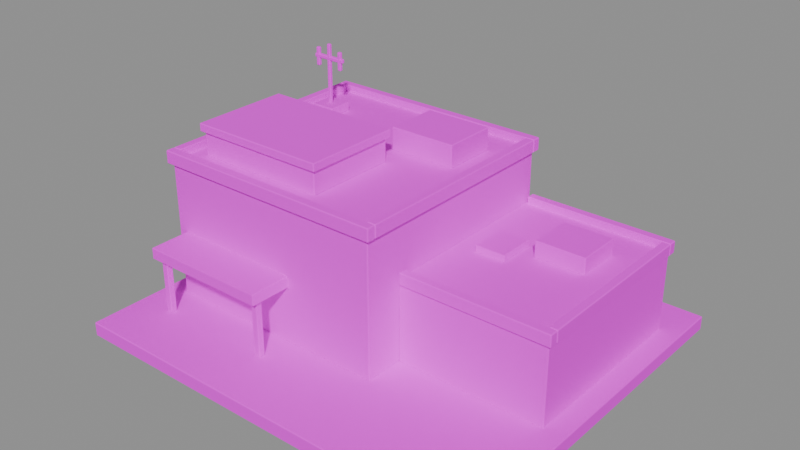 # Source: police-station.blend  (saved by Blender 5.1.30; exported with 4.5.12 LTS)
import bpy
from mathutils import Matrix  # noqa: F401  (used for matrix-valued properties, if any)

bpy.ops.wm.read_factory_settings(use_empty=True)
scene = bpy.context.scene
scene.name = 'Scene'

# ---- collections
col_police_station = bpy.data.collections.new('police-station'); scene.collection.children.link(col_police_station)

# ---- images (referenced by path relative to the original .blend; pixels are not part of the script)
import os
ASSET_DIR = os.environ.get("B2B_ASSET_DIR", "")  # directory of the original .blend (textures are referenced by path, not embedded)
HERE = os.path.dirname(os.path.abspath(__file__))  # packed textures are extracted next to this script under _unpacked/

def load_image(name, relpath, width, height, colorspace="sRGB"):
    """Load a texture the original file referenced (path relative to the .blend, or extracted next to this script)."""
    p = next((c for c in (os.path.join(HERE, relpath), os.path.join(ASSET_DIR, relpath)) if relpath and os.path.exists(c)), "")
    if p:
        img = bpy.data.images.load(p, check_existing=True)
        img.name = name
    else:  # same state as the original file: an image datablock whose file is absent (Cycles renders it pink)
        img = bpy.data.images.new(name, width, height)
        img.source = "FILE"
        img.filepath = "//" + (relpath or name)
    img.colorspace_settings.name = colorspace
    return img
img_modern_atlas = load_image('modern-atlas', 'atlas.jpg', 1024, 1024, 'sRGB')

# ---- materials (node trees are filled in below, after node groups)
mat_city_atlas = bpy.data.materials.new('City atlas')

# ---- material node trees
mat_city_atlas.use_nodes = True; mat_city_atlas.node_tree.nodes.clear()
_N = mat_city_atlas.node_tree.nodes; _L = mat_city_atlas.node_tree.links
n0 = _N.new('ShaderNodeBsdfPrincipled'); n0.name = 'Principled BSDF'; n0.location = (-200, 100)
n0.inputs[2].default_value = 0.86
n0.inputs[13].default_value = 0.25
n1 = _N.new('ShaderNodeOutputMaterial'); n1.name = 'Material Output'; n1.location = (200, 100)
n2 = _N.new('ShaderNodeTexImage'); n2.name = 'Image Texture'; n2.location = (-320, 280)
n2.image = img_modern_atlas
_L.new(n0.outputs[0], n1.inputs[0])
_L.new(n2.outputs[0], n0.inputs[0])
n1.is_active_output = True

# ---- meshes
me_foundation_and_markings = bpy.data.meshes.new('Foundation and markings')
me_foundation_and_markings.from_pydata([(-2.6, -2.25, -0.095), (2.6, -2.25, -0.095), (2.6, 2.25, -0.095), (-2.6, 2.25, -0.095), (-2.6, -2.25, 0.08), (2.6, -2.25, 0.08), (2.6, 2.25, 0.08), (-2.6, 2.25, 0.08)], [], [(3, 2, 1, 0), (4, 5, 6, 7), (0, 1, 5, 4), (1, 2, 6, 5), (2, 3, 7, 6), (3, 0, 4, 7)])
_uv = me_foundation_and_markings.uv_layers.new(name='City atlas')
_uv.uv.foreach_set('vector', [0.3795, 0.9778, 0.4427, 0.9778, 0.4427, 0.9939, 0.3795, 0.9939, 0.003052, 0.3459, 0.205, 0.3459, 0.205, 0.6951, 0.003052, 0.6951, 0.3795, 0.9778, 0.4427, 0.9778, 0.4427, 0.9939, 0.3795, 0.9939, 0.3795, 0.9778, 0.4427, 0.9778, 0.4427, 0.9939, 0.3795, 0.9939, 0.3795, 0.9778, 0.4427, 0.9778, 0.4427, 0.9939, 0.3795, 0.9939, 0.3795, 0.9778, 0.4427, 0.9778, 0.4427, 0.9939, 0.3795, 0.9939])
me_foundation_and_markings.materials.append(mat_city_atlas)
me_foundation_and_markings.update()
me_precinct_and_roof = bpy.data.meshes.new('Precinct and roof')
me_precinct_and_roof.from_pydata([(-2.34, -1.13, 0.075), (0.53, -1.13, 0.075), (0.53, 1.73, 0.075), (-2.34, 1.73, 0.075), (-2.34, -1.13, 1.8), (0.53, -1.13, 1.8), (0.53, 1.73, 1.8), (-2.34, 1.73, 1.8), (-2.39, -1.18, 1.73), (0.58, -1.18, 1.73), (0.58, -1.07, 1.73), (-2.39, -1.07, 1.73), (-2.39, -1.18, 1.89), (0.58, -1.18, 1.89), (0.58, -1.07, 1.89), (-2.39, -1.07, 1.89), (-2.39, 1.67, 1.73), (0.58, 1.67, 1.73), (0.58, 1.78, 1.73), (-2.39, 1.78, 1.73), (-2.39, 1.67, 1.89), (0.58, 1.67, 1.89), (0.58, 1.78, 1.89), (-2.39, 1.78, 1.89), (-2.39, -1.069, 1.73), (-2.28, -1.069, 1.73), (-2.28, 1.669, 1.73), (-2.39, 1.669, 1.73), (-2.39, -1.069, 1.89), (-2.28, -1.069, 1.89), (-2.28, 1.669, 1.89), (-2.39, 1.669, 1.89), (0.47, -1.069, 1.73), (0.58, -1.069, 1.73), (0.58, 1.669, 1.73), (0.47, 1.669, 1.73), (0.47, -1.069, 1.89), (0.58, -1.069, 1.89), (0.58, 1.669, 1.89), (0.47, 1.669, 1.89)], [], [(3, 2, 1, 0), (4, 5, 6, 7), (0, 1, 5, 4), (1, 2, 6, 5), (2, 3, 7, 6), (3, 0, 4, 7), (11, 10, 9, 8), (12, 13, 14, 15), (8, 9, 13, 12), (9, 10, 14, 13), (10, 11, 15, 14), (11, 8, 12, 15), (19, 18, 17, 16), (20, 21, 22, 23), (16, 17, 21, 20), (17, 18, 22, 21), (18, 19, 23, 22), (19, 16, 20, 23), (27, 26, 25, 24), (28, 29, 30, 31), (24, 25, 29, 28), (25, 26, 30, 29), (26, 27, 31, 30), (27, 24, 28, 31), (35, 34, 33, 32), (36, 37, 38, 39), (32, 33, 37, 36), (33, 34, 38, 37), (34, 35, 39, 38), (35, 32, 36, 39)])
_uv = me_precinct_and_roof.uv_layers.new(name='City atlas')
_uv.uv.foreach_set('vector', [0.3297, 0.9333, 0.3734, 0.9333, 0.3734, 0.9939, 0.3297, 0.9939, 0.003052, 0.7722, 0.1139, 0.7722, 0.1139, 0.9939, 0.003052, 0.9939, 0.2111, 0.5608, 0.3231, 0.5608, 0.3231, 0.6951, 0.2111, 0.6951, 0.003052, 0.1995, 0.1139, 0.1995, 0.1139, 0.3337, 0.003052, 0.3337, 0.3292, 0.5608, 0.4413, 0.5608, 0.4413, 0.6951, 0.3292, 0.6951, 0.003052, 0.1995, 0.1139, 0.1995, 0.1139, 0.3337, 0.003052, 0.3337, 0.003052, 0.7458, 0.06189, 0.7458, 0.06189, 0.76, 0.003052, 0.76, 0.003052, 0.7458, 0.06189, 0.7458, 0.06189, 0.76, 0.003052, 0.76, 0.003052, 0.7458, 0.06189, 0.7458, 0.06189, 0.76, 0.003052, 0.76, 0.003052, 0.7458, 0.06189, 0.7458, 0.06189, 0.76, 0.003052, 0.76, 0.003052, 0.7458, 0.06189, 0.7458, 0.06189, 0.76, 0.003052, 0.76, 0.003052, 0.7458, 0.06189, 0.7458, 0.06189, 0.76, 0.003052, 0.76, 0.003052, 0.7458, 0.06189, 0.7458, 0.06189, 0.76, 0.003052, 0.76, 0.003052, 0.7458, 0.06189, 0.7458, 0.06189, 0.76, 0.003052, 0.76, 0.003052, 0.7458, 0.06189, 0.7458, 0.06189, 0.76, 0.003052, 0.76, 0.003052, 0.7458, 0.06189, 0.7458, 0.06189, 0.76, 0.003052, 0.76, 0.003052, 0.7458, 0.06189, 0.7458, 0.06189, 0.76, 0.003052, 0.76, 0.003052, 0.7458, 0.06189, 0.7458, 0.06189, 0.76, 0.003052, 0.76, 0.003052, 0.7458, 0.06189, 0.7458, 0.06189, 0.76, 0.003052, 0.76, 0.003052, 0.7458, 0.06189, 0.7458, 0.06189, 0.76, 0.003052, 0.76, 0.003052, 0.7458, 0.06189, 0.7458, 0.06189, 0.76, 0.003052, 0.76, 0.003052, 0.7458, 0.06189, 0.7458, 0.06189, 0.76, 0.003052, 0.76, 0.003052, 0.7458, 0.06189, 0.7458, 0.06189, 0.76, 0.003052, 0.76, 0.003052, 0.7458, 0.06189, 0.7458, 0.06189, 0.76, 0.003052, 0.76, 0.003052, 0.7458, 0.06189, 0.7458, 0.06189, 0.76, 0.003052, 0.76, 0.003052, 0.7458, 0.06189, 0.7458, 0.06189, 0.76, 0.003052, 0.76, 0.003052, 0.7458, 0.06189, 0.7458, 0.06189, 0.76, 0.003052, 0.76, 0.003052, 0.7458, 0.06189, 0.7458, 0.06189, 0.76, 0.003052, 0.76, 0.003052, 0.7458, 0.06189, 0.7458, 0.06189, 0.76, 0.003052, 0.76, 0.003052, 0.7458, 0.06189, 0.7458, 0.06189, 0.76, 0.003052, 0.76])
me_precinct_and_roof.materials.append(mat_city_atlas)
me_precinct_and_roof.update()
me_patrol_bays = bpy.data.meshes.new('Patrol bays')
me_patrol_bays.from_pydata([(0.531, -0.65, 0.075), (2.35, -0.65, 0.075), (2.35, 1.7, 0.075), (0.531, 1.7, 0.075), (0.531, -0.65, 1.1), (2.35, -0.65, 1.1), (2.35, 1.7, 1.1), (0.531, 1.7, 1.1), (0.56, -0.69, 1.04), (2.39, -0.69, 1.04), (2.39, -0.58, 1.04), (0.56, -0.58, 1.04), (0.56, -0.69, 1.19), (2.39, -0.69, 1.19), (2.39, -0.58, 1.19), (0.56, -0.58, 1.19), (0.56, 1.63, 1.04), (2.39, 1.63, 1.04), (2.39, 1.74, 1.04), (0.56, 1.74, 1.04), (0.56, 1.63, 1.19), (2.39, 1.63, 1.19), (2.39, 1.74, 1.19), (0.56, 1.74, 1.19), (2.29, -0.579, 1.04), (2.39, -0.579, 1.04), (2.39, 1.629, 1.04), (2.29, 1.629, 1.04), (2.29, -0.579, 1.19), (2.39, -0.579, 1.19), (2.39, 1.629, 1.19), (2.29, 1.629, 1.19)], [], [(3, 2, 1, 0), (4, 5, 6, 7), (0, 1, 5, 4), (1, 2, 6, 5), (2, 3, 7, 6), (3, 0, 4, 7), (11, 10, 9, 8), (12, 13, 14, 15), (8, 9, 13, 12), (9, 10, 14, 13), (10, 11, 15, 14), (11, 8, 12, 15), (19, 18, 17, 16), (20, 21, 22, 23), (16, 17, 21, 20), (17, 18, 22, 21), (18, 19, 23, 22), (19, 16, 20, 23), (27, 26, 25, 24), (28, 29, 30, 31), (24, 25, 29, 28), (25, 26, 30, 29), (26, 27, 31, 30), (27, 24, 28, 31)])
_uv = me_patrol_bays.uv_layers.new(name='City atlas')
_uv.uv.foreach_set('vector', [0.3297, 0.9333, 0.3734, 0.9333, 0.3734, 0.9939, 0.3297, 0.9939, 0.12, 0.8108, 0.1927, 0.8108, 0.1927, 0.9939, 0.12, 0.9939, 0.12, 0.2532, 0.1908, 0.2532, 0.1908, 0.3337, 0.12, 0.3337, 0.1969, 0.2532, 0.2885, 0.2532, 0.2885, 0.3337, 0.1969, 0.3337, 0.2946, 0.2532, 0.3654, 0.2532, 0.3654, 0.3337, 0.2946, 0.3337, 0.3297, 0.9333, 0.3734, 0.9333, 0.3734, 0.9939, 0.3297, 0.9939, 0.003052, 0.7458, 0.06189, 0.7458, 0.06189, 0.76, 0.003052, 0.76, 0.003052, 0.7458, 0.06189, 0.7458, 0.06189, 0.76, 0.003052, 0.76, 0.003052, 0.7458, 0.06189, 0.7458, 0.06189, 0.76, 0.003052, 0.76, 0.003052, 0.7458, 0.06189, 0.7458, 0.06189, 0.76, 0.003052, 0.76, 0.003052, 0.7458, 0.06189, 0.7458, 0.06189, 0.76, 0.003052, 0.76, 0.003052, 0.7458, 0.06189, 0.7458, 0.06189, 0.76, 0.003052, 0.76, 0.003052, 0.7458, 0.06189, 0.7458, 0.06189, 0.76, 0.003052, 0.76, 0.003052, 0.7458, 0.06189, 0.7458, 0.06189, 0.76, 0.003052, 0.76, 0.003052, 0.7458, 0.06189, 0.7458, 0.06189, 0.76, 0.003052, 0.76, 0.003052, 0.7458, 0.06189, 0.7458, 0.06189, 0.76, 0.003052, 0.76, 0.003052, 0.7458, 0.06189, 0.7458, 0.06189, 0.76, 0.003052, 0.76, 0.003052, 0.7458, 0.06189, 0.7458, 0.06189, 0.76, 0.003052, 0.76, 0.003052, 0.7458, 0.06189, 0.7458, 0.06189, 0.76, 0.003052, 0.76, 0.003052, 0.7458, 0.06189, 0.7458, 0.06189, 0.76, 0.003052, 0.76, 0.003052, 0.7458, 0.06189, 0.7458, 0.06189, 0.76, 0.003052, 0.76, 0.003052, 0.7458, 0.06189, 0.7458, 0.06189, 0.76, 0.003052, 0.76, 0.003052, 0.7458, 0.06189, 0.7458, 0.06189, 0.76, 0.003052, 0.76, 0.003052, 0.7458, 0.06189, 0.7458, 0.06189, 0.76, 0.003052, 0.76])
me_patrol_bays.materials.append(mat_city_atlas)
me_patrol_bays.update()
me_lobby_canopy = bpy.data.meshes.new('Lobby canopy')
me_lobby_canopy.from_pydata([(-2.22, -1.64, 0.77), (-0.61, -1.64, 0.77), (-0.61, -1.11, 0.77), (-2.22, -1.11, 0.77), (-2.22, -1.64, 0.91), (-0.61, -1.64, 0.91), (-0.61, -1.11, 0.91), (-2.22, -1.11, 0.91), (-2.17, -1.56, 0.08), (-2.09, -1.56, 0.08), (-2.09, -1.48, 0.08), (-2.17, -1.48, 0.08), (-2.17, -1.56, 0.79), (-2.09, -1.56, 0.79), (-2.09, -1.48, 0.79), (-2.17, -1.48, 0.79), (-0.73, -1.56, 0.08), (-0.65, -1.56, 0.08), (-0.65, -1.48, 0.08), (-0.73, -1.48, 0.08), (-0.73, -1.56, 0.79), (-0.65, -1.56, 0.79), (-0.65, -1.48, 0.79), (-0.73, -1.48, 0.79)], [], [(3, 2, 1, 0), (4, 5, 6, 7), (0, 1, 5, 4), (1, 2, 6, 5), (2, 3, 7, 6), (3, 0, 4, 7), (11, 10, 9, 8), (12, 13, 14, 15), (8, 9, 13, 12), (9, 10, 14, 13), (10, 11, 15, 14), (11, 8, 12, 15), (19, 18, 17, 16), (20, 21, 22, 23), (16, 17, 21, 20), (17, 18, 22, 21), (18, 19, 23, 22), (19, 16, 20, 23)])
_uv = me_lobby_canopy.uv_layers.new(name='City atlas')
_uv.uv.foreach_set('vector', [0.0719, 0.1575, 0.09607, 0.1575, 0.09607, 0.1873, 0.0719, 0.1873, 0.1925, 0.719, 0.2552, 0.719, 0.2552, 0.76, 0.1925, 0.76, 0.003052, 0.1716, 0.0658, 0.1716, 0.0658, 0.1873, 0.003052, 0.1873, 0.0719, 0.1575, 0.09607, 0.1575, 0.09607, 0.1873, 0.0719, 0.1873, 0.0719, 0.1575, 0.09607, 0.1575, 0.09607, 0.1873, 0.0719, 0.1873, 0.0719, 0.1575, 0.09607, 0.1575, 0.09607, 0.1873, 0.0719, 0.1873, 0.06799, 0.7141, 0.09094, 0.7141, 0.09094, 0.76, 0.06799, 0.76, 0.06799, 0.7141, 0.09094, 0.7141, 0.09094, 0.76, 0.06799, 0.76, 0.06799, 0.7141, 0.09094, 0.7141, 0.09094, 0.76, 0.06799, 0.76, 0.06799, 0.7141, 0.09094, 0.7141, 0.09094, 0.76, 0.06799, 0.76, 0.06799, 0.7141, 0.09094, 0.7141, 0.09094, 0.76, 0.06799, 0.76, 0.06799, 0.7141, 0.09094, 0.7141, 0.09094, 0.76, 0.06799, 0.76, 0.06799, 0.7141, 0.09094, 0.7141, 0.09094, 0.76, 0.06799, 0.76, 0.06799, 0.7141, 0.09094, 0.7141, 0.09094, 0.76, 0.06799, 0.76, 0.06799, 0.7141, 0.09094, 0.7141, 0.09094, 0.76, 0.06799, 0.76, 0.06799, 0.7141, 0.09094, 0.7141, 0.09094, 0.76, 0.06799, 0.76, 0.06799, 0.7141, 0.09094, 0.7141, 0.09094, 0.76, 0.06799, 0.76, 0.06799, 0.7141, 0.09094, 0.7141, 0.09094, 0.76, 0.06799, 0.76])
me_lobby_canopy.materials.append(mat_city_atlas)
me_lobby_canopy.update()
me_dispatch_and_antenna = bpy.data.meshes.new('Dispatch and antenna')
me_dispatch_and_antenna.from_pydata([(-2.09, -0.85, 1.798), (-0.44, -0.85, 1.798), (-0.44, 0.29, 1.798), (-2.09, 0.29, 1.798), (-2.09, -0.85, 2.1), (-0.44, -0.85, 2.1), (-0.44, 0.29, 2.1), (-2.09, 0.29, 2.1), (-2.13, -0.89, 2.09), (-0.4, -0.89, 2.09), (-0.4, 0.33, 2.09), (-2.13, 0.33, 2.09), (-2.13, -0.89, 2.19), (-0.4, -0.89, 2.19), (-0.4, 0.33, 2.19), (-2.13, 0.33, 2.19), (-2.11, 0.88, 1.8), (-1.8, 0.88, 1.8), (-1.8, 1.19, 1.8), (-2.11, 1.19, 1.8), (-2.11, 0.88, 1.91), (-1.8, 0.88, 1.91), (-1.8, 1.19, 1.91), (-2.11, 1.19, 1.91), (-1.985, 1.014, 1.91), (-1.938, 1.014, 1.91), (-1.938, 1.06, 1.91), (-1.985, 1.06, 1.91), (-1.985, 1.014, 2.65), (-1.938, 1.014, 2.65), (-1.938, 1.06, 2.65), (-1.985, 1.06, 2.65), (-2.18, 1.012, 2.45), (-1.74, 1.012, 2.45), (-1.74, 1.062, 2.45), (-2.18, 1.062, 2.45), (-2.18, 1.012, 2.5), (-1.74, 1.012, 2.5), (-1.74, 1.062, 2.5), (-2.18, 1.062, 2.5), (-2.16, 1.014, 2.35), (-2.11, 1.014, 2.35), (-2.11, 1.06, 2.35), (-2.16, 1.06, 2.35), (-2.16, 1.014, 2.58), (-2.11, 1.014, 2.58), (-2.11, 1.06, 2.58), (-2.16, 1.06, 2.58), (-1.82, 1.014, 2.35), (-1.77, 1.014, 2.35), (-1.77, 1.06, 2.35), (-1.82, 1.06, 2.35), (-1.82, 1.014, 2.58), (-1.77, 1.014, 2.58), (-1.77, 1.06, 2.58), (-1.82, 1.06, 2.58)], [], [(3, 2, 1, 0), (4, 5, 6, 7), (0, 1, 5, 4), (1, 2, 6, 5), (2, 3, 7, 6), (3, 0, 4, 7), (11, 10, 9, 8), (12, 13, 14, 15), (8, 9, 13, 12), (9, 10, 14, 13), (10, 11, 15, 14), (11, 8, 12, 15), (19, 18, 17, 16), (20, 21, 22, 23), (16, 17, 21, 20), (17, 18, 22, 21), (18, 19, 23, 22), (19, 16, 20, 23), (27, 26, 25, 24), (28, 29, 30, 31), (24, 25, 29, 28), (25, 26, 30, 29), (26, 27, 31, 30), (27, 24, 28, 31), (35, 34, 33, 32), (36, 37, 38, 39), (32, 33, 37, 36), (33, 34, 38, 37), (34, 35, 39, 38), (35, 32, 36, 39), (43, 42, 41, 40), (44, 45, 46, 47), (40, 41, 45, 44), (41, 42, 46, 45), (42, 43, 47, 46), (43, 40, 44, 47), (51, 50, 49, 48), (52, 53, 54, 55), (48, 49, 53, 52), (49, 50, 54, 53), (50, 51, 55, 54), (51, 48, 52, 55)])
_uv = me_dispatch_and_antenna.uv_layers.new(name='City atlas')
_uv.uv.foreach_set('vector', [0.1241, 0.7341, 0.1864, 0.7341, 0.1864, 0.76, 0.1241, 0.76, 0.1241, 0.7341, 0.1864, 0.7341, 0.1864, 0.76, 0.1241, 0.76, 0.1241, 0.7341, 0.1864, 0.7341, 0.1864, 0.76, 0.1241, 0.76, 0.1241, 0.7341, 0.1864, 0.7341, 0.1864, 0.76, 0.1241, 0.76, 0.1241, 0.7341, 0.1864, 0.7341, 0.1864, 0.76, 0.1241, 0.76, 0.1241, 0.7341, 0.1864, 0.7341, 0.1864, 0.76, 0.1241, 0.76, 0.0719, 0.1575, 0.09607, 0.1575, 0.09607, 0.1873, 0.0719, 0.1873, 0.3715, 0.2166, 0.4547, 0.2166, 0.4547, 0.3337, 0.3715, 0.3337, 0.0719, 0.1575, 0.09607, 0.1575, 0.09607, 0.1873, 0.0719, 0.1873, 0.0719, 0.1575, 0.09607, 0.1575, 0.09607, 0.1873, 0.0719, 0.1873, 0.0719, 0.1575, 0.09607, 0.1575, 0.09607, 0.1873, 0.0719, 0.1873, 0.0719, 0.1575, 0.09607, 0.1575, 0.09607, 0.1873, 0.0719, 0.1873, 0.06799, 0.7141, 0.09094, 0.7141, 0.09094, 0.76, 0.06799, 0.76, 0.06799, 0.7141, 0.09094, 0.7141, 0.09094, 0.76, 0.06799, 0.76, 0.06799, 0.7141, 0.09094, 0.7141, 0.09094, 0.76, 0.06799, 0.76, 0.06799, 0.7141, 0.09094, 0.7141, 0.09094, 0.76, 0.06799, 0.76, 0.06799, 0.7141, 0.09094, 0.7141, 0.09094, 0.76, 0.06799, 0.76, 0.06799, 0.7141, 0.09094, 0.7141, 0.09094, 0.76, 0.06799, 0.76, 0.09705, 0.7288, 0.118, 0.7288, 0.118, 0.76, 0.09705, 0.76, 0.09705, 0.7288, 0.118, 0.7288, 0.118, 0.76, 0.09705, 0.76, 0.09705, 0.7288, 0.118, 0.7288, 0.118, 0.76, 0.09705, 0.76, 0.09705, 0.7288, 0.118, 0.7288, 0.118, 0.76, 0.09705, 0.76, 0.09705, 0.7288, 0.118, 0.7288, 0.118, 0.76, 0.09705, 0.76, 0.09705, 0.7288, 0.118, 0.7288, 0.118, 0.76, 0.09705, 0.76, 0.09705, 0.7288, 0.118, 0.7288, 0.118, 0.76, 0.09705, 0.76, 0.09705, 0.7288, 0.118, 0.7288, 0.118, 0.76, 0.09705, 0.76, 0.09705, 0.7288, 0.118, 0.7288, 0.118, 0.76, 0.09705, 0.76, 0.09705, 0.7288, 0.118, 0.7288, 0.118, 0.76, 0.09705, 0.76, 0.09705, 0.7288, 0.118, 0.7288, 0.118, 0.76, 0.09705, 0.76, 0.09705, 0.7288, 0.118, 0.7288, 0.118, 0.76, 0.09705, 0.76, 0.09705, 0.7288, 0.118, 0.7288, 0.118, 0.76, 0.09705, 0.76, 0.09705, 0.7288, 0.118, 0.7288, 0.118, 0.76, 0.09705, 0.76, 0.09705, 0.7288, 0.118, 0.7288, 0.118, 0.76, 0.09705, 0.76, 0.09705, 0.7288, 0.118, 0.7288, 0.118, 0.76, 0.09705, 0.76, 0.09705, 0.7288, 0.118, 0.7288, 0.118, 0.76, 0.09705, 0.76, 0.09705, 0.7288, 0.118, 0.7288, 0.118, 0.76, 0.09705, 0.76, 0.09705, 0.7288, 0.118, 0.7288, 0.118, 0.76, 0.09705, 0.76, 0.09705, 0.7288, 0.118, 0.7288, 0.118, 0.76, 0.09705, 0.76, 0.09705, 0.7288, 0.118, 0.7288, 0.118, 0.76, 0.09705, 0.76, 0.09705, 0.7288, 0.118, 0.7288, 0.118, 0.76, 0.09705, 0.76, 0.09705, 0.7288, 0.118, 0.7288, 0.118, 0.76, 0.09705, 0.76, 0.09705, 0.7288, 0.118, 0.7288, 0.118, 0.76, 0.09705, 0.76])
me_dispatch_and_antenna.materials.append(mat_city_atlas)
me_dispatch_and_antenna.update()
me_rooftop_equipment = bpy.data.meshes.new('Rooftop equipment')
me_rooftop_equipment.from_pydata([(-0.61, 0.59, 1.798), (0.23, 0.59, 1.798), (0.23, 1.27, 1.798), (-0.61, 1.27, 1.798), (-0.61, 0.59, 2.08), (0.23, 0.59, 2.08), (0.23, 1.27, 2.08), (-0.61, 1.27, 2.08), (1.34, 0.6, 1.098), (1.96, 0.6, 1.098), (1.96, 1.17, 1.098), (1.34, 1.17, 1.098), (1.34, 0.6, 1.3), (1.96, 0.6, 1.3), (1.96, 1.17, 1.3), (1.34, 1.17, 1.3), (0.79, 0.3, 1.098), (1.17, 0.3, 1.098), (1.17, 0.77, 1.098), (0.79, 0.77, 1.098), (0.79, 0.3, 1.18), (1.17, 0.3, 1.18), (1.17, 0.77, 1.18), (0.79, 0.77, 1.18)], [], [(3, 2, 1, 0), (4, 5, 6, 7), (0, 1, 5, 4), (1, 2, 6, 5), (2, 3, 7, 6), (3, 0, 4, 7), (11, 10, 9, 8), (12, 13, 14, 15), (8, 9, 13, 12), (9, 10, 14, 13), (10, 11, 15, 14), (11, 8, 12, 15), (19, 18, 17, 16), (20, 21, 22, 23), (16, 17, 21, 20), (17, 18, 22, 21), (18, 19, 23, 22), (19, 16, 20, 23)])
_uv = me_rooftop_equipment.uv_layers.new(name='City atlas')
_uv.uv.foreach_set('vector', [0.2614, 0.7385, 0.2938, 0.7385, 0.2938, 0.76, 0.2614, 0.76, 0.2999, 0.7073, 0.3324, 0.7073, 0.3324, 0.76, 0.2999, 0.76, 0.2614, 0.7385, 0.2938, 0.7385, 0.2938, 0.76, 0.2614, 0.76, 0.2614, 0.7385, 0.2938, 0.7385, 0.2938, 0.76, 0.2614, 0.76, 0.2614, 0.7385, 0.2938, 0.7385, 0.2938, 0.76, 0.2614, 0.76, 0.2614, 0.7385, 0.2938, 0.7385, 0.2938, 0.76, 0.2614, 0.76, 0.2614, 0.7385, 0.2938, 0.7385, 0.2938, 0.76, 0.2614, 0.76, 0.2999, 0.7073, 0.3324, 0.7073, 0.3324, 0.76, 0.2999, 0.76, 0.2614, 0.7385, 0.2938, 0.7385, 0.2938, 0.76, 0.2614, 0.76, 0.2614, 0.7385, 0.2938, 0.7385, 0.2938, 0.76, 0.2614, 0.76, 0.2614, 0.7385, 0.2938, 0.7385, 0.2938, 0.76, 0.2614, 0.76, 0.2614, 0.7385, 0.2938, 0.7385, 0.2938, 0.76, 0.2614, 0.76, 0.09705, 0.7288, 0.118, 0.7288, 0.118, 0.76, 0.09705, 0.76, 0.3385, 0.72, 0.3553, 0.72, 0.3553, 0.76, 0.3385, 0.76, 0.09705, 0.7288, 0.118, 0.7288, 0.118, 0.76, 0.09705, 0.76, 0.09705, 0.7288, 0.118, 0.7288, 0.118, 0.76, 0.09705, 0.76, 0.09705, 0.7288, 0.118, 0.7288, 0.118, 0.76, 0.09705, 0.76, 0.09705, 0.7288, 0.118, 0.7288, 0.118, 0.76, 0.09705, 0.76])
me_rooftop_equipment.materials.append(mat_city_atlas)
me_rooftop_equipment.update()

# ---- objects
ob_foundation_and_markings = bpy.data.objects.new('Foundation and markings', me_foundation_and_markings)
ob_precinct_and_roof = bpy.data.objects.new('Precinct and roof', me_precinct_and_roof)
ob_patrol_bays = bpy.data.objects.new('Patrol bays', me_patrol_bays)
ob_lobby_canopy = bpy.data.objects.new('Lobby canopy', me_lobby_canopy)
ob_dispatch_and_antenna = bpy.data.objects.new('Dispatch and antenna', me_dispatch_and_antenna)
ob_rooftop_equipment = bpy.data.objects.new('Rooftop equipment', me_rooftop_equipment)

# ---- transforms, parenting, visibility, modifiers, constraints
ob_foundation_and_markings.location = (0.0, 0.0, 0.0)
_vg = ob_foundation_and_markings.vertex_groups.new(name='Slab and apron')
_m = ob_foundation_and_markings.modifiers.new('Small construction edge bevels', 'BEVEL')
_m.width = 0.01
_m.width_pct = 0.01
_m.harden_normals = True
_m = ob_foundation_and_markings.modifiers.new('Face-weighted corner normals', 'WEIGHTED_NORMAL')
_m.keep_sharp = True
ob_precinct_and_roof.location = (0.0, 0.0, 0.0)
_vg = ob_precinct_and_roof.vertex_groups.new(name='Two-storey precinct')
_vg = ob_precinct_and_roof.vertex_groups.new(name='Main roof parapet 1')
_vg = ob_precinct_and_roof.vertex_groups.new(name='Main roof parapet 2')
_vg = ob_precinct_and_roof.vertex_groups.new(name='Main roof parapet 3')
_vg = ob_precinct_and_roof.vertex_groups.new(name='Main roof parapet 4')
_m = ob_precinct_and_roof.modifiers.new('Small construction edge bevels', 'BEVEL')
_m.width = 0.01
_m.width_pct = 0.01
_m.harden_normals = True
_m = ob_precinct_and_roof.modifiers.new('Face-weighted corner normals', 'WEIGHTED_NORMAL')
_m.keep_sharp = True
ob_patrol_bays.location = (0.0, 0.0, 0.0)
_vg = ob_patrol_bays.vertex_groups.new(name='Two-bay vehicle garage')
_vg = ob_patrol_bays.vertex_groups.new(name='Garage parapet 1')
_vg = ob_patrol_bays.vertex_groups.new(name='Garage parapet 2')
_vg = ob_patrol_bays.vertex_groups.new(name='Garage parapet 3')
_m = ob_patrol_bays.modifiers.new('Small construction edge bevels', 'BEVEL')
_m.width = 0.01
_m.width_pct = 0.01
_m.harden_normals = True
_m = ob_patrol_bays.modifiers.new('Face-weighted corner normals', 'WEIGHTED_NORMAL')
_m.keep_sharp = True
ob_lobby_canopy.location = (0.0, 0.0, 0.0)
_vg = ob_lobby_canopy.vertex_groups.new(name='Public entry canopy')
_vg = ob_lobby_canopy.vertex_groups.new(name='Canopy pier 1')
_vg = ob_lobby_canopy.vertex_groups.new(name='Canopy pier 2')
_m = ob_lobby_canopy.modifiers.new('Small construction edge bevels', 'BEVEL')
_m.width = 0.008
_m.width_pct = 0.008
_m.harden_normals = True
_m = ob_lobby_canopy.modifiers.new('Face-weighted corner normals', 'WEIGHTED_NORMAL')
_m.keep_sharp = True
ob_dispatch_and_antenna.location = (0.0, 0.0, 0.0)
_vg = ob_dispatch_and_antenna.vertex_groups.new(name='Dispatch room')
_vg = ob_dispatch_and_antenna.vertex_groups.new(name='Dispatch roof badge')
_vg = ob_dispatch_and_antenna.vertex_groups.new(name='Radio roof mount')
_vg = ob_dispatch_and_antenna.vertex_groups.new(name='Radio mast')
_vg = ob_dispatch_and_antenna.vertex_groups.new(name='Radio crossarm')
_vg = ob_dispatch_and_antenna.vertex_groups.new(name='Radio dipole 1')
_vg = ob_dispatch_and_antenna.vertex_groups.new(name='Radio dipole 2')
_m = ob_dispatch_and_antenna.modifiers.new('Small construction edge bevels', 'BEVEL')
_m.width = 0.01
_m.width_pct = 0.01
_m.harden_normals = True
_m = ob_dispatch_and_antenna.modifiers.new('Face-weighted corner normals', 'WEIGHTED_NORMAL')
_m.keep_sharp = True
ob_rooftop_equipment.location = (0.0, 0.0, 0.0)
_vg = ob_rooftop_equipment.vertex_groups.new(name='Precinct air handler')
_vg = ob_rooftop_equipment.vertex_groups.new(name='Garage air handler')
_vg = ob_rooftop_equipment.vertex_groups.new(name='Garage intake curb')
_m = ob_rooftop_equipment.modifiers.new('Small construction edge bevels', 'BEVEL')
_m.width = 0.01
_m.width_pct = 0.01
_m.harden_normals = True
_m = ob_rooftop_equipment.modifiers.new('Face-weighted corner normals', 'WEIGHTED_NORMAL')
_m.keep_sharp = True

# ---- collection membership
col_police_station.objects.link(ob_foundation_and_markings)
col_police_station.objects.link(ob_precinct_and_roof)
col_police_station.objects.link(ob_patrol_bays)
col_police_station.objects.link(ob_lobby_canopy)
col_police_station.objects.link(ob_dispatch_and_antenna)
col_police_station.objects.link(ob_rooftop_equipment)

# ---- scene / render settings (as saved in the file)
scene.frame_start = 1; scene.frame_end = 250; scene.frame_set(1)
scene.render.engine = 'BLENDER_EEVEE_NEXT'
scene.render.bake_bias = 0.0
scene.render.bake_samples = 0
scene.cycles.sampling_pattern = 'TABULATED_SOBOL'
scene.eevee.use_volume_custom_range = False
bpy.context.view_layer.update()

# ---- added for rendering (the .blend has no active camera and no usable light): camera, sun + grey world if the file has none
cam_auto = bpy.data.cameras.new('AutoCamera')
cam_auto.lens = 50.0
cam_auto.sensor_width = 36.0
cam_auto.clip_end = 1000.0
ob_auto_camera = bpy.data.objects.new('AutoCamera', cam_auto)
scene.collection.objects.link(ob_auto_camera)
ob_auto_camera.location = (6.85073, -8.22087, 6.75808)
ob_auto_camera.rotation_euler = (1.09748, -7.21219e-08, 0.694738)
scene.camera = ob_auto_camera
light_auto_sun = bpy.data.lights.new('AutoSun', 'SUN')
light_auto_sun.energy = 3.0
light_auto_sun.angle = 0.0523599
ob_auto_sun = bpy.data.objects.new('AutoSun', light_auto_sun)
scene.collection.objects.link(ob_auto_sun)
ob_auto_sun.rotation_euler = (0.872665, 0.174533, 0.523599)
if scene.world is None:
    world_auto = bpy.data.worlds.new('AutoWorld')
    world_auto.color = (0.3, 0.3, 0.3)
    scene.world = world_auto
bpy.context.view_layer.update()
